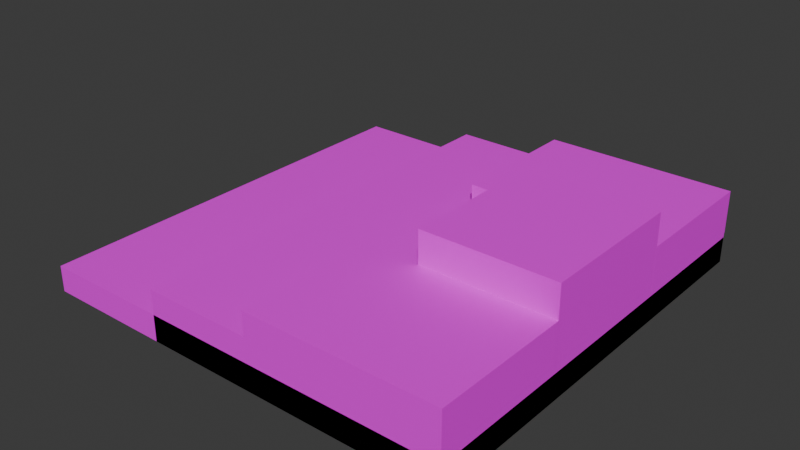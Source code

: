 # Source: grassland-3.blend  (saved by Blender 5.2.44; exported with 4.5.12 LTS)
import bpy
from mathutils import Matrix  # noqa: F401  (used for matrix-valued properties, if any)

bpy.ops.wm.read_factory_settings(use_empty=True)
scene = bpy.context.scene
scene.name = 'Scene'

# ---- collections
col_collection = bpy.data.collections.new('Collection'); scene.collection.children.link(col_collection)

# ---- images (referenced by path relative to the original .blend; pixels are not part of the script)
import os
ASSET_DIR = os.environ.get("B2B_ASSET_DIR", "")  # directory of the original .blend (textures are referenced by path, not embedded)
HERE = os.path.dirname(os.path.abspath(__file__))  # packed textures are extracted next to this script under _unpacked/

def load_image(name, relpath, width, height, colorspace="sRGB"):
    """Load a texture the original file referenced (path relative to the .blend, or extracted next to this script)."""
    p = next((c for c in (os.path.join(HERE, relpath), os.path.join(ASSET_DIR, relpath)) if relpath and os.path.exists(c)), "")
    if p:
        img = bpy.data.images.load(p, check_existing=True)
        img.name = name
    else:  # same state as the original file: an image datablock whose file is absent (Cycles renders it pink)
        img = bpy.data.images.new(name, width, height)
        img.source = "FILE"
        img.filepath = "//" + (relpath or name)
    img.colorspace_settings.name = colorspace
    return img
img_grassland_png = load_image('grassland.png', 'grassland.png', 1024, 1024, 'sRGB')

# ---- materials (node trees are filled in below, after node groups)
mat_material = bpy.data.materials.new('Material')
mat_material.alpha_threshold = 0.0
mat_material.use_backface_culling_lightprobe_volume = False
mat_material.roughness = 0.5
mat_material.line_color = (0.0, 0.0, 0.0, 1.0)

# ---- material node trees
mat_material.use_nodes = True; mat_material.node_tree.nodes.clear()
_N = mat_material.node_tree.nodes; _L = mat_material.node_tree.links
n0 = _N.new('ShaderNodeOutputMaterial'); n0.name = 'Material Output'; n0.location = (300, 300)
n1 = _N.new('ShaderNodeBsdfPrincipled'); n1.name = 'Principled BSDF'; n1.location = (10, 300)
n1.inputs[3].default_value = 1.45
n2 = _N.new('ShaderNodeTexImage'); n2.name = '画像テクスチャ'; n2.location = (-280, 280)
n2.image = img_grassland_png
_L.new(n1.outputs[0], n0.inputs[0])
_L.new(n2.outputs[0], n1.inputs[0])
n0.is_active_output = True

# ---- world
world_world = bpy.data.worlds.new('World'); scene.world = world_world
world_world.use_nodes = True; world_world.node_tree.nodes.clear()
_N = world_world.node_tree.nodes; _L = world_world.node_tree.links
n0 = _N.new('ShaderNodeOutputWorld'); n0.name = 'World Output'; n0.location = (300, 300)
n1 = _N.new('ShaderNodeBackground'); n1.name = 'Background'; n1.location = (10, 300)
n1.inputs[0].default_value = (0.05088, 0.05088, 0.05088, 1.0)
_L.new(n1.outputs[0], n0.inputs[0])
n0.is_active_output = True
world_world.color = (0.05088, 0.05088, 0.05088)
world_world.sun_shadow_jitter_overblur = 0.0

# ---- meshes
me_cube = bpy.data.meshes.new('Cube')
me_cube.from_pydata([(40.29, 40.04, 0.004837), (40.29, 40.04, -9.346), (40.29, -40.04, 0.004837), (40.29, -40.04, -9.346), (-15.73, 40.04, 0.004837), (-15.73, 40.04, -9.346), (-15.73, -40.04, 0.004837), (-15.73, -40.04, -9.346)], [], [(0, 4, 6, 2), (3, 2, 6, 7), (7, 6, 4, 5), (5, 1, 3, 7), (1, 0, 2, 3), (5, 4, 0, 1)])
_uv = me_cube.uv_layers.new(name='UVMap')
_uv.uv.foreach_set('vector', [0.03255, 0.9736, 0.03255, 0.4745, 0.5316, 0.4745, 0.5316, 0.9736, 0.3962, 0.1396, 0.4786, 0.1396, 0.4786, 0.2705, 0.3962, 0.2705, 0.1333, 0.233, 0.2497, 0.233, 0.2497, 0.3245, 0.1333, 0.3245, 0.1525, 0.3934, 0.1525, 0.05143, 0.4934, 0.05143, 0.4934, 0.3934, 0.2558, 0.2579, 0.2558, 0.1414, 0.3459, 0.1414, 0.3459, 0.2579, 0.4174, 0.3331, 0.3013, 0.3331, 0.3013, 0.07703, 0.4174, 0.07703])
me_cube.materials.append(mat_material)
me_cube.use_mirror_vertex_groups = False
me_cube.update()
me_cube_007 = bpy.data.meshes.new('Cube.007')
me_cube_007.from_pydata([(40.29, 40.04, -4.5), (40.29, 40.04, -9.346), (40.29, -40.04, -4.5), (40.29, -40.04, -9.346), (-39.79, 40.04, -4.5), (-39.79, 40.04, -9.346), (-39.79, -40.04, -4.5), (-39.79, -40.04, -9.346)], [], [(0, 4, 6, 2), (3, 2, 6, 7), (7, 6, 4, 5), (5, 1, 3, 7), (1, 0, 2, 3), (5, 4, 0, 1)])
_uv = me_cube_007.uv_layers.new(name='UVMap')
_uv.uv.foreach_set('vector', [0.03255, 0.9736, 0.03255, 0.4745, 0.5316, 0.4745, 0.5316, 0.9736, 0.3962, 0.1396, 0.4786, 0.1396, 0.4786, 0.2705, 0.3962, 0.2705, 0.1333, 0.233, 0.2497, 0.233, 0.2497, 0.3245, 0.1333, 0.3245, 0.1525, 0.3934, 0.1525, 0.05143, 0.4934, 0.05143, 0.4934, 0.3934, 0.2558, 0.2579, 0.2558, 0.1414, 0.3459, 0.1414, 0.3459, 0.2579, 0.4174, 0.3331, 0.3013, 0.3331, 0.3013, 0.07703, 0.4174, 0.07703])
me_cube_007.materials.append(mat_material)
me_cube_007.use_mirror_vertex_groups = False
me_cube_007.update()
me_cube_008 = bpy.data.meshes.new('Cube.008')
me_cube_008.from_pydata([(40.33, 40.06, 4.079), (40.33, 40.06, -3.937), (40.33, 13.99, 4.079), (40.33, 13.99, -3.937), (4.799, 40.06, 4.079), (4.799, 40.06, -3.937), (4.799, 13.99, 4.079), (4.799, 13.99, -3.937)], [], [(0, 4, 6, 2), (3, 2, 6, 7), (7, 6, 4, 5), (5, 1, 3, 7), (1, 0, 2, 3), (5, 4, 0, 1)])
_uv = me_cube_008.uv_layers.new(name='UVMap')
_uv.uv.foreach_set('vector', [0.1458, 0.984, 0.1458, 0.5058, 0.2998, 0.5058, 0.2998, 0.984, 0.181, 0.1521, 0.323, 0.1521, 0.323, 0.2416, 0.181, 0.2416, 0.2023, 0.1508, 0.4055, 0.1508, 0.4055, 0.2999, 0.2023, 0.2999, 0.1346, 0.1346, 0.3576, 0.1346, 0.3576, 0.394, 0.1346, 0.394, 0.1311, 0.2425, 0.3027, 0.2425, 0.3027, 0.3361, 0.1311, 0.3361, 0.1142, 0.3597, 0.1142, 0.2569, 0.3388, 0.2569, 0.3388, 0.3597])
me_cube_008.materials.append(mat_material)
me_cube_008.use_mirror_vertex_groups = False
me_cube_008.update()
me_cube_009 = bpy.data.meshes.new('Cube.009')
me_cube_009.from_pydata([(40.33, -14.04, 4.079), (40.33, -14.04, -3.937), (40.33, -40.11, 4.079), (40.33, -40.11, -3.937), (4.799, -14.04, 4.079), (4.799, -14.04, -3.937), (4.799, -40.11, 4.079), (4.799, -40.11, -3.937)], [], [(0, 4, 6, 2), (3, 2, 6, 7), (7, 6, 4, 5), (5, 1, 3, 7), (1, 0, 2, 3), (5, 4, 0, 1)])
_uv = me_cube_009.uv_layers.new(name='UVMap')
_uv.uv.foreach_set('vector', [0.1458, 0.984, 0.1458, 0.5058, 0.2998, 0.5058, 0.2998, 0.984, 0.181, 0.1521, 0.323, 0.1521, 0.323, 0.2416, 0.181, 0.2416, 0.2023, 0.1508, 0.4055, 0.1508, 0.4055, 0.2999, 0.2023, 0.2999, 0.1346, 0.1346, 0.3576, 0.1346, 0.3576, 0.394, 0.1346, 0.394, 0.1311, 0.2425, 0.3027, 0.2425, 0.3027, 0.3361, 0.1311, 0.3361, 0.1142, 0.3597, 0.1142, 0.2569, 0.3388, 0.2569, 0.3388, 0.3597])
me_cube_009.materials.append(mat_material)
me_cube_009.use_mirror_vertex_groups = False
me_cube_009.update()
me_cube_010 = bpy.data.meshes.new('Cube.010')
me_cube_010.from_pydata([(40.33, 13.97, 10.12), (40.33, 13.97, -3.937), (40.33, -14.06, 10.12), (40.33, -14.06, -3.937), (15.49, 13.97, 10.12), (15.49, 13.97, -3.937), (15.49, -14.06, 10.12), (15.49, -14.06, -3.937)], [], [(0, 4, 6, 2), (3, 2, 6, 7), (7, 6, 4, 5), (5, 1, 3, 7), (1, 0, 2, 3), (5, 4, 0, 1)])
_uv = me_cube_010.uv_layers.new(name='UVMap')
_uv.uv.foreach_set('vector', [0.1458, 0.984, 0.1458, 0.5058, 0.2998, 0.5058, 0.2998, 0.984, 0.181, 0.1521, 0.323, 0.1521, 0.323, 0.2416, 0.181, 0.2416, 0.2023, 0.1508, 0.4055, 0.1508, 0.4055, 0.2999, 0.2023, 0.2999, 0.1346, 0.1346, 0.3576, 0.1346, 0.3576, 0.394, 0.1346, 0.394, 0.1311, 0.2425, 0.3027, 0.2425, 0.3027, 0.3361, 0.1311, 0.3361, 0.1142, 0.3597, 0.1142, 0.2569, 0.3388, 0.2569, 0.3388, 0.3597])
me_cube_010.materials.append(mat_material)
me_cube_010.use_mirror_vertex_groups = False
me_cube_010.update()
arm_camerapos = bpy.data.armatures.new('cameraPos')  # bones are not reproduced
arm_objectitempos = bpy.data.armatures.new('objectItemPos')  # bones are not reproduced
arm_playerpos = bpy.data.armatures.new('playerPos')  # bones are not reproduced
arm_mapcenter = bpy.data.armatures.new('mapCenter')  # bones are not reproduced
arm_coinpos = bpy.data.armatures.new('coinPos')  # bones are not reproduced
arm_x = bpy.data.armatures.new('アーマチュア')  # bones are not reproduced

# ---- objects
ob_map1body = bpy.data.objects.new('map1Body', me_cube)
ob_1camerapos = bpy.data.objects.new('1cameraPos', arm_camerapos)
ob_5objectitempos = bpy.data.objects.new('5objectItemPos', arm_objectitempos)
ob_3playerpos = bpy.data.objects.new('3playerPos', arm_playerpos)
ob_2mapcenter = bpy.data.objects.new('2mapCenter', arm_mapcenter)
ob_6coinpos = bpy.data.objects.new('6CoinPos', arm_coinpos)
ob_4itempos = bpy.data.objects.new('4itemPos', arm_x)
ob_map1body_005 = bpy.data.objects.new('map1Body.005', me_cube_007)
ob_map1body_001 = bpy.data.objects.new('map1Body.001', me_cube_008)
ob_map1body_002 = bpy.data.objects.new('map1Body.002', me_cube_009)
ob_map1body_003 = bpy.data.objects.new('map1Body.003', me_cube_010)

# ---- transforms, parenting, visibility, modifiers, constraints
ob_map1body.location = (0.0, 0.0, 0.0)
ob_map1body.lock_rotations_4d = False
ob_map1body.empty_display_type = 'ARROWS'
ob_map1body.lineart.crease_threshold = 0.0
ob_1camerapos.location = (0.0, 0.0, 0.0)
ob_5objectitempos.location = (0.0, 0.0, 0.0)
ob_3playerpos.location = (0.0, 0.0, 0.0)
ob_2mapcenter.location = (0.0, 0.0, 0.0)
ob_6coinpos.location = (0.0, 0.0, 0.0)
ob_4itempos.location = (0.0, 0.0, 0.0)
ob_map1body_005.location = (0.0, 0.0, 0.0)
ob_map1body_005.lock_rotations_4d = False
ob_map1body_005.empty_display_type = 'ARROWS'
ob_map1body_005.lineart.crease_threshold = 0.0
ob_map1body_001.location = (0.0, 0.0, 0.2878)
ob_map1body_001.lock_rotations_4d = False
ob_map1body_001.empty_display_type = 'ARROWS'
ob_map1body_001.lineart.crease_threshold = 0.0
ob_map1body_002.location = (0.0, 0.0, 0.2878)
ob_map1body_002.lock_rotations_4d = False
ob_map1body_002.empty_display_type = 'ARROWS'
ob_map1body_002.lineart.crease_threshold = 0.0
ob_map1body_003.location = (0.0, 0.0, 0.2878)
ob_map1body_003.lock_rotations_4d = False
ob_map1body_003.empty_display_type = 'ARROWS'
ob_map1body_003.lineart.crease_threshold = 0.0

# ---- collection membership
col_collection.objects.link(ob_map1body)
col_collection.objects.link(ob_1camerapos)
col_collection.objects.link(ob_5objectitempos)
col_collection.objects.link(ob_3playerpos)
col_collection.objects.link(ob_2mapcenter)
col_collection.objects.link(ob_6coinpos)
col_collection.objects.link(ob_4itempos)
col_collection.objects.link(ob_map1body_005)
col_collection.objects.link(ob_map1body_001)
col_collection.objects.link(ob_map1body_002)
col_collection.objects.link(ob_map1body_003)

# ---- scene / render settings (as saved in the file)
scene.frame_start = 1; scene.frame_end = 250; scene.frame_set(20)
scene.render.engine = 'BLENDER_EEVEE_NEXT'
scene.render.bake_bias = 0.0
scene.render.bake_samples = 0
scene.eevee.fast_gi_thickness_far = 0.0
bpy.context.view_layer.update()

# ---- added for rendering (the .blend has no active camera and no usable light): camera, sun
cam_auto = bpy.data.cameras.new('AutoCamera')
cam_auto.lens = 50.0
cam_auto.sensor_width = 36.0
cam_auto.clip_end = 1868.29
ob_auto_camera = bpy.data.objects.new('AutoCamera', cam_auto)
scene.collection.objects.link(ob_auto_camera)
ob_auto_camera.location = (106.726, -127.772, 85.6964)
ob_auto_camera.rotation_euler = (1.09748, -7.21219e-08, 0.694738)
scene.camera = ob_auto_camera
light_auto_sun = bpy.data.lights.new('AutoSun', 'SUN')
light_auto_sun.energy = 3.0
light_auto_sun.angle = 0.0523599
ob_auto_sun = bpy.data.objects.new('AutoSun', light_auto_sun)
scene.collection.objects.link(ob_auto_sun)
ob_auto_sun.rotation_euler = (0.872665, 0.174533, 0.523599)
bpy.context.view_layer.update()
